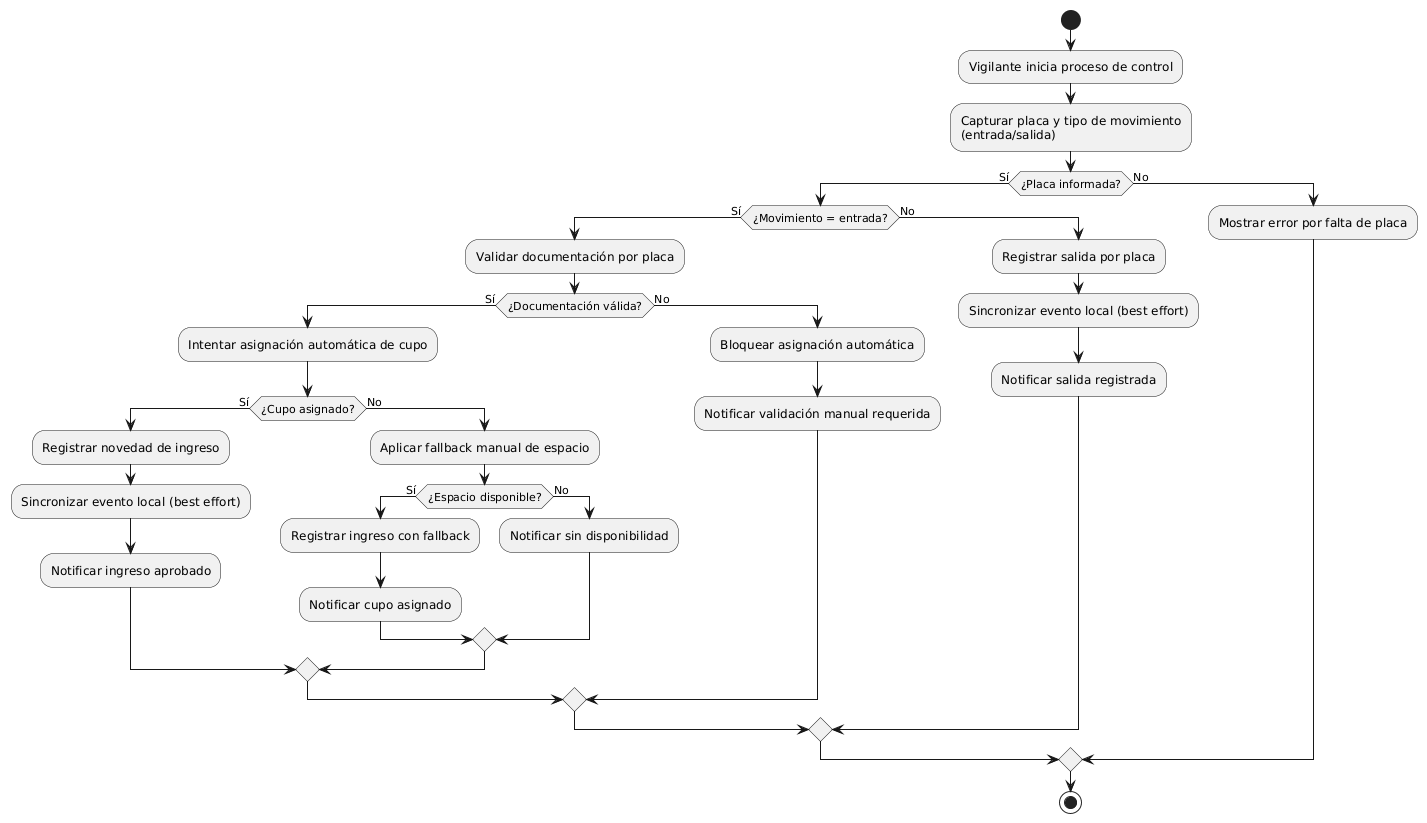

The diagram above was rendered by PlantUML. Its source (embedded in the PNG):
@startuml
start
:Vigilante inicia proceso de control;
:Capturar placa y tipo de movimiento
(entrada/salida);

if (¿Placa informada?) then (Sí)
  if (¿Movimiento = entrada?) then (Sí)
    :Validar documentación por placa;
    if (¿Documentación válida?) then (Sí)
      :Intentar asignación automática de cupo;
      if (¿Cupo asignado?) then (Sí)
        :Registrar novedad de ingreso;
        :Sincronizar evento local (best effort);
        :Notificar ingreso aprobado;
      else (No)
        :Aplicar fallback manual de espacio;
        if (¿Espacio disponible?) then (Sí)
          :Registrar ingreso con fallback;
          :Notificar cupo asignado;
        else (No)
          :Notificar sin disponibilidad;
        endif
      endif
    else (No)
      :Bloquear asignación automática;
      :Notificar validación manual requerida;
    endif
  else (No)
    :Registrar salida por placa;
    :Sincronizar evento local (best effort);
    :Notificar salida registrada;
  endif
else (No)
  :Mostrar error por falta de placa;
endif

stop
@enduml